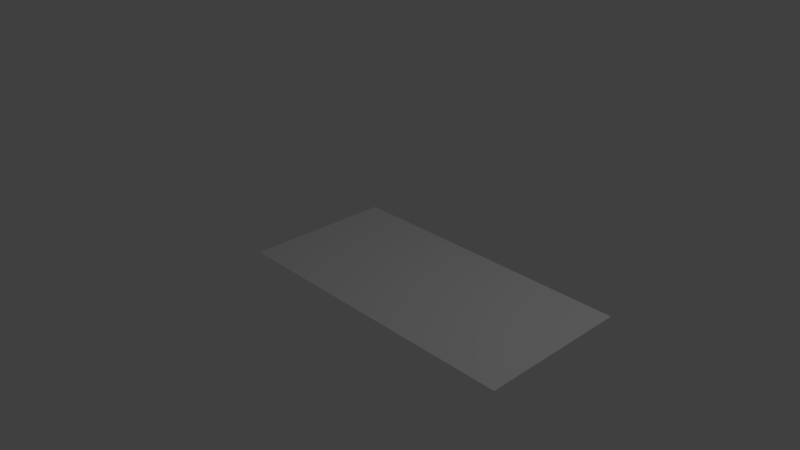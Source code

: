 # Source: uvModifier.blend  (saved by Blender 2.78.5; exported with 4.5.12 LTS)
import bpy
from mathutils import Matrix  # noqa: F401  (used for matrix-valued properties, if any)

bpy.ops.wm.read_factory_settings(use_empty=True)
scene = bpy.context.scene
scene.name = 'Scene'

# ---- collections
col_collection_1 = bpy.data.collections.new('Collection 1'); scene.collection.children.link(col_collection_1)

# ---- materials (node trees are filled in below, after node groups)
mat_material_001 = bpy.data.materials.new('Material.001')
mat_material_001.alpha_threshold = 0.0
mat_material_001.use_transparent_shadow = False
mat_material_001.roughness = 0.5

# ---- material node trees

# ---- world
world_world = bpy.data.worlds.new('World'); scene.world = world_world
world_world.color = (0.05088, 0.05088, 0.05088)
world_world.use_sun_shadow = False
world_world.sun_shadow_jitter_overblur = 0.0
world_world.cycles.sampling_method = 'MANUAL'

# ---- cameras
cam_camera = bpy.data.cameras.new('Camera')
cam_camera.clip_end = 100.0
cam_camera.lens = 35.0
cam_camera.sensor_width = 32.0
cam_camera.sensor_height = 18.0
cam_camera.ortho_scale = 7.314
cam_camera.dof.focus_distance = 0.0
cam_camera.dof.aperture_fstop = 128.0

# ---- lights
light_lamp = bpy.data.lights.new('Lamp', 'POINT')
light_lamp.transmission_factor = 0.0
light_lamp.cutoff_distance = 30.0
light_lamp.energy = 100.0
light_lamp.shadow_buffer_clip_start = 1.001
light_lamp.shadow_soft_size = 0.1
light_lamp.shadow_maximum_resolution = 0.006
light_lamp.use_absolute_resolution = True

# ---- meshes
me_plane = bpy.data.meshes.new('Plane')
me_plane.from_pydata([(-1.0, -1.0, 0.0), (1.0, -1.0, 0.0), (-1.0, 1.0, 0.0), (1.0, 1.0, 0.0)], [], [(0, 1, 3, 2)])
_uv = me_plane.uv_layers.new(name='UVMap')
_uv.uv.foreach_set('vector', [0.0001, 9.998e-05, 0.9999, 9.998e-05, 0.9999, 0.9999, 9.998e-05, 0.9999])
me_plane.materials.append(mat_material_001)
me_plane.use_remesh_preserve_volume = False
me_plane.use_remesh_preserve_attributes = False
me_plane.use_mirror_vertex_groups = False
me_plane.update()

# ---- objects
ob_plane = bpy.data.objects.new('Plane', me_plane)
ob_lamp = bpy.data.objects.new('Lamp', light_lamp)
ob_camera = bpy.data.objects.new('Camera', cam_camera)

# ---- transforms, parenting, visibility, modifiers, constraints
ob_plane.location = (0.0, 0.0, 0.0)
ob_plane.lineart.crease_threshold = 0.0
_m = ob_plane.modifiers.new('Array', 'ARRAY')
_m.constant_offset_displace = (0.0, 0.0, 0.0)
ob_lamp.location = (4.076, 1.005, 5.904)
ob_lamp.rotation_euler = (0.6503, 0.05522, 1.866)
ob_lamp.lock_rotations_4d = False
ob_lamp.empty_display_type = 'ARROWS'
ob_lamp.color = (0.0, 0.0, 0.0, 0.0)
ob_lamp.lineart.crease_threshold = 0.0
ob_camera.location = (7.481, -6.508, 5.344)
ob_camera.rotation_euler = (1.109, 0.0, 0.8149)
ob_camera.lock_rotations_4d = False
ob_camera.empty_display_type = 'ARROWS'
ob_camera.color = (0.0, 0.0, 0.0, 0.0)
ob_camera.display_type = 'WIRE'
ob_camera.lineart.crease_threshold = 0.0

# ---- collection membership
col_collection_1.objects.link(ob_plane)
col_collection_1.objects.link(ob_lamp)
col_collection_1.objects.link(ob_camera)

# ---- scene / render settings (as saved in the file)
scene.camera = ob_camera
scene.frame_start = 1; scene.frame_end = 250; scene.frame_set(1)
scene.render.engine = 'BLENDER_EEVEE_NEXT'
scene.render.resolution_percentage = 50
scene.render.dither_intensity = 0.0
scene.cycles.use_denoising = False
scene.cycles.samples = 128
scene.cycles.sampling_pattern = 'TABULATED_SOBOL'
scene.cycles.use_adaptive_sampling = False
scene.cycles.use_light_tree = False
scene.cycles.blur_glossy = 0.0
scene.cycles.sample_clamp_indirect = 0.0
scene.view_settings.view_transform = 'Standard'
bpy.context.view_layer.update()
